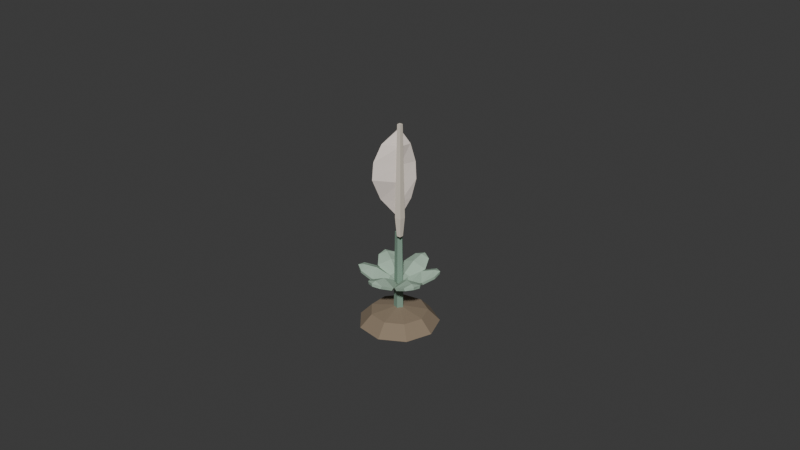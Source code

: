 # Source: plant-veertje.blend  (saved by Blender 5.2.44; exported with 4.5.12 LTS)
import bpy
from mathutils import Matrix  # noqa: F401  (used for matrix-valued properties, if any)

bpy.ops.wm.read_factory_settings(use_empty=True)
scene = bpy.context.scene
scene.name = 'Scene'

# ---- collections
col_collection = bpy.data.collections.new('Collection'); scene.collection.children.link(col_collection)

# ---- materials (node trees are filled in below, after node groups)
mat_veertjeearth = bpy.data.materials.new('VeertjeEarth')
mat_veertjeearth.diffuse_color = (0.2542, 0.1946, 0.1329, 1.0)
mat_veertjeleaf = bpy.data.materials.new('VeertjeLeaf')
mat_veertjeleaf.diffuse_color = (0.3864, 0.5271, 0.4125, 1.0)
mat_veertjestem = bpy.data.materials.new('VeertjeStem')
mat_veertjestem.diffuse_color = (0.2086, 0.3231, 0.2462, 1.0)
mat_veertjevane = bpy.data.materials.new('VeertjeVane')
mat_veertjevane.diffuse_color = (0.8879, 0.7913, 0.7157, 1.0)
mat_veertjequill = bpy.data.materials.new('VeertjeQuill')
mat_veertjequill.diffuse_color = (0.7758, 0.7011, 0.5906, 1.0)
mat_veertjeleafshade2 = bpy.data.materials.new('VeertjeLeafShade2')
mat_veertjeleafshade2.diffuse_color = (0.2993, 0.4082, 0.3195, 1.0)
mat_veertjevaneshade2 = bpy.data.materials.new('VeertjeVaneShade2')
mat_veertjevaneshade2.diffuse_color = (0.6876, 0.6128, 0.5542, 1.0)

# ---- material node trees
mat_veertjeearth.use_nodes = True; mat_veertjeearth.node_tree.nodes.clear()
_N = mat_veertjeearth.node_tree.nodes; _L = mat_veertjeearth.node_tree.links
n0 = _N.new('ShaderNodeBsdfPrincipled'); n0.name = 'Principled BSDF'; n0.location = (-200, 100)
n0.inputs[0].default_value = (0.2542, 0.1946, 0.1329, 1.0)
n0.inputs[2].default_value = 0.9
n0.inputs[10].default_value = 0.005
n1 = _N.new('ShaderNodeOutputMaterial'); n1.name = 'Material Output'; n1.location = (200, 100)
_L.new(n0.outputs[0], n1.inputs[0])
n1.is_active_output = True
mat_veertjeleaf.use_nodes = True; mat_veertjeleaf.node_tree.nodes.clear()
_N = mat_veertjeleaf.node_tree.nodes; _L = mat_veertjeleaf.node_tree.links
n0 = _N.new('ShaderNodeBsdfPrincipled'); n0.name = 'Principled BSDF'; n0.location = (-200, 100)
n0.inputs[0].default_value = (0.3864, 0.5271, 0.4125, 1.0)
n0.inputs[2].default_value = 0.9
n0.inputs[10].default_value = 0.005
n1 = _N.new('ShaderNodeOutputMaterial'); n1.name = 'Material Output'; n1.location = (200, 100)
_L.new(n0.outputs[0], n1.inputs[0])
n1.is_active_output = True
mat_veertjestem.use_nodes = True; mat_veertjestem.node_tree.nodes.clear()
_N = mat_veertjestem.node_tree.nodes; _L = mat_veertjestem.node_tree.links
n0 = _N.new('ShaderNodeBsdfPrincipled'); n0.name = 'Principled BSDF'; n0.location = (-200, 100)
n0.inputs[0].default_value = (0.2086, 0.3231, 0.2462, 1.0)
n0.inputs[2].default_value = 0.9
n0.inputs[10].default_value = 0.005
n1 = _N.new('ShaderNodeOutputMaterial'); n1.name = 'Material Output'; n1.location = (200, 100)
_L.new(n0.outputs[0], n1.inputs[0])
n1.is_active_output = True
mat_veertjevane.use_nodes = True; mat_veertjevane.node_tree.nodes.clear()
_N = mat_veertjevane.node_tree.nodes; _L = mat_veertjevane.node_tree.links
n0 = _N.new('ShaderNodeBsdfPrincipled'); n0.name = 'Principled BSDF'; n0.location = (-200, 100)
n0.inputs[0].default_value = (0.8879, 0.7913, 0.7157, 1.0)
n0.inputs[2].default_value = 0.9
n0.inputs[10].default_value = 0.005
n1 = _N.new('ShaderNodeOutputMaterial'); n1.name = 'Material Output'; n1.location = (200, 100)
_L.new(n0.outputs[0], n1.inputs[0])
n1.is_active_output = True
mat_veertjequill.use_nodes = True; mat_veertjequill.node_tree.nodes.clear()
_N = mat_veertjequill.node_tree.nodes; _L = mat_veertjequill.node_tree.links
n0 = _N.new('ShaderNodeBsdfPrincipled'); n0.name = 'Principled BSDF'; n0.location = (-200, 100)
n0.inputs[0].default_value = (0.7758, 0.7011, 0.5906, 1.0)
n0.inputs[2].default_value = 0.9
n0.inputs[10].default_value = 0.005
n1 = _N.new('ShaderNodeOutputMaterial'); n1.name = 'Material Output'; n1.location = (200, 100)
_L.new(n0.outputs[0], n1.inputs[0])
n1.is_active_output = True
mat_veertjeleafshade2.use_nodes = True; mat_veertjeleafshade2.node_tree.nodes.clear()
_N = mat_veertjeleafshade2.node_tree.nodes; _L = mat_veertjeleafshade2.node_tree.links
n0 = _N.new('ShaderNodeBsdfPrincipled'); n0.name = 'Principled BSDF'; n0.location = (-200, 100)
n0.inputs[0].default_value = (0.2993, 0.4082, 0.3195, 1.0)
n0.inputs[2].default_value = 0.9
n0.inputs[10].default_value = 0.005
n1 = _N.new('ShaderNodeOutputMaterial'); n1.name = 'Material Output'; n1.location = (200, 100)
_L.new(n0.outputs[0], n1.inputs[0])
n1.is_active_output = True
mat_veertjevaneshade2.use_nodes = True; mat_veertjevaneshade2.node_tree.nodes.clear()
_N = mat_veertjevaneshade2.node_tree.nodes; _L = mat_veertjevaneshade2.node_tree.links
n0 = _N.new('ShaderNodeBsdfPrincipled'); n0.name = 'Principled BSDF'; n0.location = (-200, 100)
n0.inputs[0].default_value = (0.6876, 0.6128, 0.5542, 1.0)
n0.inputs[2].default_value = 0.9
n0.inputs[10].default_value = 0.005
n1 = _N.new('ShaderNodeOutputMaterial'); n1.name = 'Material Output'; n1.location = (200, 100)
_L.new(n0.outputs[0], n1.inputs[0])
n1.is_active_output = True

# ---- world
world_world = bpy.data.worlds.new('World'); scene.world = world_world
world_world.use_nodes = True; world_world.node_tree.nodes.clear()
_N = world_world.node_tree.nodes; _L = world_world.node_tree.links
n0 = _N.new('ShaderNodeOutputWorld'); n0.name = 'World Output'; n0.location = (200, 100)
n1 = _N.new('ShaderNodeBackground'); n1.name = 'Background'; n1.location = (-200, 100)
n1.inputs[0].default_value = (0.05088, 0.05088, 0.05088, 1.0)
_L.new(n1.outputs[0], n0.inputs[0])
n0.is_active_output = True
world_world.color = (0.05088, 0.05088, 0.05088)
world_world.sun_shadow_jitter_overblur = 0.0

# ---- meshes
me_plantmound = bpy.data.meshes.new('PlantMound')
me_plantmound.from_pydata([(0.0125, 0.0, 0.0), (0.009576, 0.008035, 0.0), (0.002171, 0.01231, 0.0), (-0.00625, 0.01083, 0.0), (-0.01175, 0.004275, 0.0), (-0.01175, -0.004275, 0.0), (-0.00625, -0.01083, 0.0), (0.002171, -0.01231, 0.0), (0.009576, -0.008035, 0.0), (0.008839, 0.0, 0.003889), (0.006771, 0.005681, 0.003889), (0.001535, 0.008705, 0.003889), (-0.004419, 0.007655, 0.003889), (-0.008306, 0.003023, 0.003889), (-0.008306, -0.003023, 0.003889), (-0.004419, -0.007655, 0.003889), (0.001535, -0.008705, 0.003889), (0.006771, -0.005681, 0.003889), (0.0, 0.0, 0.0055)], [], [(0, 1, 10, 9), (1, 2, 11, 10), (2, 3, 12, 11), (3, 4, 13, 12), (4, 5, 14, 13), (5, 6, 15, 14), (6, 7, 16, 15), (7, 8, 17, 16), (8, 0, 9, 17), (9, 10, 18), (10, 11, 18), (11, 12, 18), (12, 13, 18), (13, 14, 18), (14, 15, 18), (15, 16, 18), (16, 17, 18), (17, 9, 18), (8, 7, 6, 5, 4, 3, 2, 1, 0)])
me_plantmound.materials.append(mat_veertjeearth)
me_plantmound.update()
me_plantleaf0 = bpy.data.meshes.new('PlantLeaf0')
me_plantleaf0.from_pydata([(-5.519e-11, -0.002647, 0.01536), (-8.833e-11, -0.006729, 0.01778), (-3.194e-11, -0.01071, 0.01856), (0.0, -0.0124, 0.01831), (0.00238, -0.003187, 0.0142), (0.004121, -0.007464, 0.01614), (0.002608, -0.01103, 0.01773), (-0.00238, -0.003187, 0.0142), (-0.004121, -0.007464, 0.01614), (-0.002608, -0.01103, 0.01773), (0.0, -0.0003353, 0.01193), (5.519e-11, -0.00325, 0.01457), (8.833e-11, -0.007117, 0.01686), (3.194e-11, -0.01076, 0.01756), (0.0, -0.01224, 0.01732), (0.001927, -0.003713, 0.01348), (0.003709, -0.007816, 0.0153), (0.002247, -0.01115, 0.0168), (-0.001927, -0.003713, 0.01348), (-0.003709, -0.007816, 0.0153), (-0.002247, -0.01115, 0.0168)], [], [(0, 1, 5, 4), (1, 2, 6, 5), (2, 3, 6), (7, 8, 1, 0), (8, 9, 2, 1), (9, 3, 2), (10, 15, 11), (12, 16, 17, 13), (13, 17, 14), (18, 10, 11), (18, 11, 12, 19), (19, 12, 13, 20), (20, 13, 14), (5, 6, 17, 16), (6, 3, 14, 17), (9, 8, 19, 20), (3, 9, 20, 14)])
me_plantleaf0.materials.append(mat_veertjeleaf)
me_plantleaf0.update()
me_plantleaf1 = bpy.data.meshes.new('PlantLeaf1')
me_plantleaf1.from_pydata([(0.002293, -0.001324, 0.01536), (0.005827, -0.003364, 0.01778), (0.009273, -0.005354, 0.01856), (0.01074, -0.0062, 0.01831), (0.00395, 0.0004675, 0.0142), (0.008525, -0.0001628, 0.01614), (0.01085, -0.003256, 0.01773), (0.00157, -0.003655, 0.0142), (0.004403, -0.007301, 0.01614), (0.008247, -0.007772, 0.01773), (0.0002904, -0.0001677, 0.01193), (0.002814, -0.001625, 0.01457), (0.006163, -0.003558, 0.01686), (0.009315, -0.005378, 0.01756), (0.0106, -0.006122, 0.01732), (0.004179, -0.0001882, 0.01348), (0.008623, -0.000696, 0.0153), (0.01078, -0.00363, 0.0168), (0.002253, -0.003525, 0.01348), (0.004914, -0.00712, 0.0153), (0.008534, -0.007522, 0.0168)], [], [(0, 1, 5, 4), (1, 2, 6, 5), (2, 3, 6), (7, 8, 1, 0), (8, 9, 2, 1), (9, 3, 2), (10, 15, 11), (12, 16, 17, 13), (13, 17, 14), (18, 10, 11), (18, 11, 12, 19), (19, 12, 13, 20), (20, 13, 14), (5, 6, 17, 16), (6, 3, 14, 17), (9, 8, 19, 20), (3, 9, 20, 14)])
me_plantleaf1.materials.append(mat_veertjeleaf)
me_plantleaf1.update()
me_plantleaf2 = bpy.data.meshes.new('PlantLeaf2')
me_plantleaf2.from_pydata([(0.002293, 0.001324, 0.01536), (0.005827, 0.003364, 0.01778), (0.009273, 0.005354, 0.01856), (0.01074, 0.0062, 0.01831), (0.00157, 0.003655, 0.0142), (0.004403, 0.007301, 0.01614), (0.008247, 0.007772, 0.01773), (0.00395, -0.0004675, 0.0142), (0.008525, 0.0001628, 0.01614), (0.01085, 0.003256, 0.01773), (0.0002904, 0.0001677, 0.01193), (0.002814, 0.001625, 0.01457), (0.006163, 0.003558, 0.01686), (0.009315, 0.005378, 0.01756), (0.0106, 0.006122, 0.01732), (0.002253, 0.003525, 0.01348), (0.004914, 0.00712, 0.0153), (0.008534, 0.007522, 0.0168), (0.004179, 0.0001882, 0.01348), (0.008623, 0.000696, 0.0153), (0.01078, 0.00363, 0.0168)], [], [(0, 1, 5, 4), (1, 2, 6, 5), (2, 3, 6), (7, 8, 1, 0), (8, 9, 2, 1), (9, 3, 2), (10, 15, 11), (12, 16, 17, 13), (13, 17, 14), (18, 10, 11), (18, 11, 12, 19), (19, 12, 13, 20), (20, 13, 14), (5, 6, 17, 16), (6, 3, 14, 17), (9, 8, 19, 20), (3, 9, 20, 14)])
me_plantleaf2.materials.append(mat_veertjeleaf)
me_plantleaf2.update()
me_plantleaf3 = bpy.data.meshes.new('PlantLeaf3')
me_plantleaf3.from_pydata([(-1.75e-10, 0.002647, 0.01536), (-5.721e-10, 0.006729, 0.01778), (-9.462e-10, 0.01071, 0.01856), (-1.165e-09, 0.0124, 0.01831), (-0.00238, 0.003187, 0.0142), (-0.004121, 0.007464, 0.01614), (-0.002608, 0.01103, 0.01773), (0.00238, 0.003187, 0.0142), (0.004121, 0.007464, 0.01614), (0.002608, 0.01103, 0.01773), (-1.559e-10, 0.0003353, 0.01193), (-3.405e-10, 0.00325, 0.01457), (-6.383e-10, 0.007117, 0.01686), (-9.302e-10, 0.01076, 0.01756), (-9.893e-10, 0.01224, 0.01732), (-0.001927, 0.003713, 0.01348), (-0.003709, 0.007816, 0.0153), (-0.002247, 0.01115, 0.0168), (0.001927, 0.003713, 0.01348), (0.003709, 0.007816, 0.0153), (0.002247, 0.01115, 0.0168)], [], [(0, 1, 5, 4), (1, 2, 6, 5), (2, 3, 6), (7, 8, 1, 0), (8, 9, 2, 1), (9, 3, 2), (10, 15, 11), (12, 16, 17, 13), (13, 17, 14), (18, 10, 11), (18, 11, 12, 19), (19, 12, 13, 20), (20, 13, 14), (5, 6, 17, 16), (6, 3, 14, 17), (9, 8, 19, 20), (3, 9, 20, 14)])
me_plantleaf3.materials.append(mat_veertjeleaf)
me_plantleaf3.update()
me_plantleaf4 = bpy.data.meshes.new('PlantLeaf4')
me_plantleaf4.from_pydata([(-0.002293, 0.001324, 0.01536), (-0.005827, 0.003364, 0.01778), (-0.009273, 0.005354, 0.01856), (-0.01074, 0.0062, 0.01831), (-0.00395, -0.0004675, 0.0142), (-0.008525, 0.0001628, 0.01614), (-0.01085, 0.003256, 0.01773), (-0.00157, 0.003655, 0.0142), (-0.004403, 0.007301, 0.01614), (-0.008247, 0.007772, 0.01773), (-0.0002904, 0.0001677, 0.01193), (-0.002814, 0.001625, 0.01457), (-0.006163, 0.003558, 0.01686), (-0.009315, 0.005378, 0.01756), (-0.0106, 0.006122, 0.01732), (-0.004179, 0.0001882, 0.01348), (-0.008623, 0.000696, 0.0153), (-0.01078, 0.00363, 0.0168), (-0.002253, 0.003525, 0.01348), (-0.004914, 0.00712, 0.0153), (-0.008534, 0.007522, 0.0168)], [], [(0, 1, 5, 4), (1, 2, 6, 5), (2, 3, 6), (7, 8, 1, 0), (8, 9, 2, 1), (9, 3, 2), (10, 15, 11), (12, 16, 17, 13), (13, 17, 14), (18, 10, 11), (18, 11, 12, 19), (19, 12, 13, 20), (20, 13, 14), (5, 6, 17, 16), (6, 3, 14, 17), (9, 8, 19, 20), (3, 9, 20, 14)])
me_plantleaf4.materials.append(mat_veertjeleaf)
me_plantleaf4.update()
me_plantleaf5 = bpy.data.meshes.new('PlantLeaf5')
me_plantleaf5.from_pydata([(-0.002293, -0.001324, 0.01536), (-0.005827, -0.003364, 0.01778), (-0.009273, -0.005354, 0.01856), (-0.01074, -0.0062, 0.01831), (-0.00157, -0.003655, 0.0142), (-0.004403, -0.007301, 0.01614), (-0.008247, -0.007772, 0.01773), (-0.00395, 0.0004675, 0.0142), (-0.008525, -0.0001628, 0.01614), (-0.01085, -0.003256, 0.01773), (-0.0002904, -0.0001677, 0.01193), (-0.002814, -0.001625, 0.01457), (-0.006163, -0.003558, 0.01686), (-0.009315, -0.005378, 0.01756), (-0.0106, -0.006122, 0.01732), (-0.002253, -0.003525, 0.01348), (-0.004914, -0.00712, 0.0153), (-0.008534, -0.007522, 0.0168), (-0.004179, -0.0001882, 0.01348), (-0.008623, -0.000696, 0.0153), (-0.01078, -0.00363, 0.0168)], [], [(0, 1, 5, 4), (1, 2, 6, 5), (2, 3, 6), (7, 8, 1, 0), (8, 9, 2, 1), (9, 3, 2), (10, 15, 11), (12, 16, 17, 13), (13, 17, 14), (18, 10, 11), (18, 11, 12, 19), (19, 12, 13, 20), (20, 13, 14), (5, 6, 17, 16), (6, 3, 14, 17), (9, 8, 19, 20), (3, 9, 20, 14)])
me_plantleaf5.materials.append(mat_veertjeleaf)
me_plantleaf5.update()
me_plantstem = bpy.data.meshes.new('PlantStem')
me_plantstem.from_pydata([(0.0016, 0.0, 0.0045), (0.0004944, 0.001522, 0.0045), (-0.001294, 0.0009405, 0.0045), (-0.001294, -0.0009405, 0.0045), (0.0004944, -0.001522, 0.0045), (0.0012, 0.0, 0.0305), (0.0003708, 0.001141, 0.0305), (-0.0009708, 0.0007053, 0.0305), (-0.0009708, -0.0007053, 0.0305), (0.0003708, -0.001141, 0.0305)], [], [(0, 1, 6, 5), (1, 2, 7, 6), (2, 3, 8, 7), (3, 4, 9, 8), (4, 0, 5, 9), (4, 3, 2, 1, 0), (5, 6, 7, 8, 9)])
me_plantstem.materials.append(mat_veertjestem)
me_plantstem.update()
me_veertjeblad = bpy.data.meshes.new('VeertjeBlad')
me_veertjeblad.from_pydata([(0.0008981, -0.0008784, 0.03538), (0.001935, -0.001873, 0.04143), (0.001937, -0.001878, 0.04749), (0.001938, -0.001878, 0.05302), (0.001935, -0.00187, 0.05859), (0.0008964, -0.000872, 0.06364), (0.0, 0.0, 0.036), (-0.003469, -0.004128, 0.04144), (-0.005144, -0.005818, 0.04749), (-0.004865, -0.005537, 0.05302), (-0.003196, -0.003849, 0.05856), (0.0, 0.0, 0.064), (0.0, 0.0, 0.036), (0.002762, 0.00216, 0.04144), (0.003808, 0.003179, 0.04749), (0.003634, 0.003009, 0.05302), (0.002589, 0.001999, 0.05856), (0.0, 0.0, 0.064), (0.0001909, -0.0002105, 0.03562), (0.001176, -0.001239, 0.04157), (0.001174, -0.001233, 0.04751), (0.001174, -0.001234, 0.05298), (0.001176, -0.001241, 0.05841), (0.0001926, -0.0002169, 0.06336), (0.0, 0.0, 0.035), (-0.003885, -0.003226, 0.04156), (-0.005604, -0.00493, 0.04751), (-0.005318, -0.004646, 0.05298), (-0.003592, -0.00294, 0.05844), (0.0, 0.0, 0.063), (0.0, 0.0, 0.035), (0.001798, 0.0024, 0.04156), (0.002856, 0.003485, 0.04751), (0.002679, 0.003304, 0.05298), (0.00162, 0.002209, 0.05844), (0.0, 0.0, 0.063)], [], [(1, 7, 0), (3, 9, 8, 2), (4, 10, 9, 3), (5, 10, 4), (0, 13, 1), (1, 13, 14, 2), (2, 14, 15, 3), (4, 16, 5), (19, 18, 25), (20, 19, 25, 26), (21, 20, 26, 27), (23, 22, 28), (18, 19, 31), (20, 21, 33, 32), (21, 22, 34, 33), (22, 23, 34), (0, 7, 25, 18), (7, 8, 26, 25), (8, 9, 27, 26), (9, 10, 28, 27), (10, 5, 23, 28), (13, 0, 18, 31), (14, 13, 31, 32), (15, 14, 32, 33), (16, 15, 33, 34)])
me_veertjeblad.materials.append(mat_veertjevane)
me_veertjeblad.update()
me_veertjeschacht = bpy.data.meshes.new('VeertjeSchacht')
me_veertjeschacht.from_pydata([(0.002673, -0.001428, 0.0305), (0.001428, -0.001428, 0.0305), (0.001428, -0.002673, 0.0305), (0.002673, -0.002673, 0.0305), (0.003062, -0.001039, 0.0365), (0.001039, -0.001039, 0.0365), (0.001039, -0.003062, 0.0365), (0.003062, -0.003062, 0.0365), (0.002595, -0.001506, 0.0655), (0.001506, -0.001506, 0.0655), (0.001506, -0.002595, 0.0655), (0.002595, -0.002595, 0.0655)], [], [(0, 1, 5, 4), (1, 2, 6, 5), (2, 3, 7, 6), (3, 0, 4, 7), (4, 5, 9, 8), (5, 6, 10, 9), (6, 7, 11, 10), (7, 4, 8, 11), (3, 2, 1, 0), (8, 9, 10, 11)])
me_veertjeschacht.materials.append(mat_veertjequill)
me_veertjeschacht.update()
me_plantleaf0shade2 = bpy.data.meshes.new('PlantLeaf0Shade2')
me_plantleaf0shade2.from_pydata([(0.0, 0.0003353, 0.01267), (-5.519e-11, -0.002647, 0.01536), (0.00238, -0.003187, 0.0142), (-0.00238, -0.003187, 0.0142), (5.519e-11, -0.00325, 0.01457), (0.001927, -0.003713, 0.01348), (0.003709, -0.007816, 0.0153), (8.833e-11, -0.007117, 0.01686), (0.0, -0.0003353, 0.01193), (0.004121, -0.007464, 0.01614), (-0.001927, -0.003713, 0.01348), (-0.004121, -0.007464, 0.01614), (-0.003709, -0.007816, 0.0153)], [], [(0, 1, 2), (3, 1, 0), (4, 5, 6, 7), (0, 2, 5, 8), (2, 9, 6, 5), (3, 0, 8, 10), (11, 3, 10, 12)])
me_plantleaf0shade2.materials.append(mat_veertjeleafshade2)
me_plantleaf0shade2.update()
me_plantleaf1shade2 = bpy.data.meshes.new('PlantLeaf1Shade2')
me_plantleaf1shade2.from_pydata([(-0.0002904, 0.0001677, 0.01267), (0.002293, -0.001324, 0.01536), (0.00395, 0.0004675, 0.0142), (0.00157, -0.003655, 0.0142), (0.002814, -0.001625, 0.01457), (0.004179, -0.0001882, 0.01348), (0.008623, -0.000696, 0.0153), (0.006163, -0.003558, 0.01686), (0.0002904, -0.0001677, 0.01193), (0.008525, -0.0001628, 0.01614), (0.002253, -0.003525, 0.01348), (0.004403, -0.007301, 0.01614), (0.004914, -0.00712, 0.0153)], [], [(0, 1, 2), (3, 1, 0), (4, 5, 6, 7), (0, 2, 5, 8), (2, 9, 6, 5), (3, 0, 8, 10), (11, 3, 10, 12)])
me_plantleaf1shade2.materials.append(mat_veertjeleafshade2)
me_plantleaf1shade2.update()
me_plantleaf2shade2 = bpy.data.meshes.new('PlantLeaf2Shade2')
me_plantleaf2shade2.from_pydata([(-0.0002904, -0.0001677, 0.01267), (0.002293, 0.001324, 0.01536), (0.00157, 0.003655, 0.0142), (0.00395, -0.0004675, 0.0142), (0.002814, 0.001625, 0.01457), (0.002253, 0.003525, 0.01348), (0.004914, 0.00712, 0.0153), (0.006163, 0.003558, 0.01686), (0.0002904, 0.0001677, 0.01193), (0.004403, 0.007301, 0.01614), (0.004179, 0.0001882, 0.01348), (0.008525, 0.0001628, 0.01614), (0.008623, 0.000696, 0.0153)], [], [(0, 1, 2), (3, 1, 0), (4, 5, 6, 7), (0, 2, 5, 8), (2, 9, 6, 5), (3, 0, 8, 10), (11, 3, 10, 12)])
me_plantleaf2shade2.materials.append(mat_veertjeleafshade2)
me_plantleaf2shade2.update()
me_plantleaf3shade2 = bpy.data.meshes.new('PlantLeaf3Shade2')
me_plantleaf3shade2.from_pydata([(1.559e-10, -0.0003353, 0.01267), (-1.75e-10, 0.002647, 0.01536), (-0.00238, 0.003187, 0.0142), (0.00238, 0.003187, 0.0142), (-3.405e-10, 0.00325, 0.01457), (-0.001927, 0.003713, 0.01348), (-0.003709, 0.007816, 0.0153), (-6.383e-10, 0.007117, 0.01686), (-1.559e-10, 0.0003353, 0.01193), (-0.004121, 0.007464, 0.01614), (0.001927, 0.003713, 0.01348), (0.004121, 0.007464, 0.01614), (0.003709, 0.007816, 0.0153)], [], [(0, 1, 2), (3, 1, 0), (4, 5, 6, 7), (0, 2, 5, 8), (2, 9, 6, 5), (3, 0, 8, 10), (11, 3, 10, 12)])
me_plantleaf3shade2.materials.append(mat_veertjeleafshade2)
me_plantleaf3shade2.update()
me_plantleaf4shade2 = bpy.data.meshes.new('PlantLeaf4Shade2')
me_plantleaf4shade2.from_pydata([(0.0002904, -0.0001677, 0.01267), (-0.002293, 0.001324, 0.01536), (-0.00395, -0.0004675, 0.0142), (-0.00157, 0.003655, 0.0142), (-0.002814, 0.001625, 0.01457), (-0.004179, 0.0001882, 0.01348), (-0.008623, 0.000696, 0.0153), (-0.006163, 0.003558, 0.01686), (-0.0002904, 0.0001677, 0.01193), (-0.008525, 0.0001628, 0.01614), (-0.002253, 0.003525, 0.01348), (-0.004403, 0.007301, 0.01614), (-0.004914, 0.00712, 0.0153)], [], [(0, 1, 2), (3, 1, 0), (4, 5, 6, 7), (0, 2, 5, 8), (2, 9, 6, 5), (3, 0, 8, 10), (11, 3, 10, 12)])
me_plantleaf4shade2.materials.append(mat_veertjeleafshade2)
me_plantleaf4shade2.update()
me_plantleaf5shade2 = bpy.data.meshes.new('PlantLeaf5Shade2')
me_plantleaf5shade2.from_pydata([(0.0002904, 0.0001677, 0.01267), (-0.002293, -0.001324, 0.01536), (-0.00157, -0.003655, 0.0142), (-0.00395, 0.0004675, 0.0142), (-0.002814, -0.001625, 0.01457), (-0.002253, -0.003525, 0.01348), (-0.004914, -0.00712, 0.0153), (-0.006163, -0.003558, 0.01686), (-0.0002904, -0.0001677, 0.01193), (-0.004403, -0.007301, 0.01614), (-0.004179, -0.0001882, 0.01348), (-0.008525, -0.0001628, 0.01614), (-0.008623, -0.000696, 0.0153)], [], [(0, 1, 2), (3, 1, 0), (4, 5, 6, 7), (0, 2, 5, 8), (2, 9, 6, 5), (3, 0, 8, 10), (11, 3, 10, 12)])
me_plantleaf5shade2.materials.append(mat_veertjeleafshade2)
me_plantleaf5shade2.update()
me_veertjebladshade2 = bpy.data.meshes.new('VeertjeBladShade2')
me_veertjebladshade2.from_pydata([(0.001937, -0.001878, 0.04749), (-0.005144, -0.005818, 0.04749), (-0.003469, -0.004128, 0.04144), (0.001935, -0.001873, 0.04143), (0.001938, -0.001878, 0.05302), (0.003634, 0.003009, 0.05302), (0.002589, 0.001999, 0.05856), (0.001935, -0.00187, 0.05859), (0.001176, -0.001241, 0.05841), (0.001174, -0.001234, 0.05298), (-0.005318, -0.004646, 0.05298), (-0.003592, -0.00294, 0.05844), (0.001176, -0.001239, 0.04157), (0.001174, -0.001233, 0.04751), (0.002856, 0.003485, 0.04751), (0.001798, 0.0024, 0.04156), (0.0008964, -0.000872, 0.06364), (0.00162, 0.002209, 0.05844), (0.0001926, -0.0002169, 0.06336)], [], [(0, 1, 2, 3), (4, 5, 6, 7), (8, 9, 10, 11), (12, 13, 14, 15), (16, 6, 17, 18)])
me_veertjebladshade2.materials.append(mat_veertjevaneshade2)
me_veertjebladshade2.update()

# ---- objects
ob_plantmound = bpy.data.objects.new('PlantMound', me_plantmound)
ob_plantleaf0 = bpy.data.objects.new('PlantLeaf0', me_plantleaf0)
ob_plantleaf1 = bpy.data.objects.new('PlantLeaf1', me_plantleaf1)
ob_plantleaf2 = bpy.data.objects.new('PlantLeaf2', me_plantleaf2)
ob_plantleaf3 = bpy.data.objects.new('PlantLeaf3', me_plantleaf3)
ob_plantleaf4 = bpy.data.objects.new('PlantLeaf4', me_plantleaf4)
ob_plantleaf5 = bpy.data.objects.new('PlantLeaf5', me_plantleaf5)
ob_plantstem = bpy.data.objects.new('PlantStem', me_plantstem)
ob_veertjeblad = bpy.data.objects.new('VeertjeBlad', me_veertjeblad)
ob_veertjeschacht = bpy.data.objects.new('VeertjeSchacht', me_veertjeschacht)
ob_plantveertje = bpy.data.objects.new('PlantVeertje', None)
ob_plantleaf0shade2 = bpy.data.objects.new('PlantLeaf0Shade2', me_plantleaf0shade2)
ob_plantleaf1shade2 = bpy.data.objects.new('PlantLeaf1Shade2', me_plantleaf1shade2)
ob_plantleaf2shade2 = bpy.data.objects.new('PlantLeaf2Shade2', me_plantleaf2shade2)
ob_plantleaf3shade2 = bpy.data.objects.new('PlantLeaf3Shade2', me_plantleaf3shade2)
ob_plantleaf4shade2 = bpy.data.objects.new('PlantLeaf4Shade2', me_plantleaf4shade2)
ob_plantleaf5shade2 = bpy.data.objects.new('PlantLeaf5Shade2', me_plantleaf5shade2)
ob_veertjebladshade2 = bpy.data.objects.new('VeertjeBladShade2', me_veertjebladshade2)

# ---- transforms, parenting, visibility, modifiers, constraints
ob_plantmound.parent = ob_plantveertje
ob_plantmound.location = (0.0, 0.0, 0.0)
ob_plantleaf0.parent = ob_plantveertje
ob_plantleaf0.location = (0.0, 0.0, 0.0)
ob_plantleaf1.parent = ob_plantveertje
ob_plantleaf1.location = (0.0, 0.0, 0.0)
ob_plantleaf2.parent = ob_plantveertje
ob_plantleaf2.location = (0.0, 0.0, 0.0)
ob_plantleaf3.parent = ob_plantveertje
ob_plantleaf3.location = (0.0, 0.0, 0.0)
ob_plantleaf4.parent = ob_plantveertje
ob_plantleaf4.location = (0.0, 0.0, 0.0)
ob_plantleaf5.parent = ob_plantveertje
ob_plantleaf5.location = (0.0, 0.0, 0.0)
ob_plantstem.parent = ob_plantveertje
ob_plantstem.location = (0.0, 0.0, 0.0)
ob_veertjeblad.parent = ob_plantveertje
ob_veertjeblad.location = (0.0, 0.0, 0.0)
ob_veertjeschacht.parent = ob_plantveertje
ob_veertjeschacht.location = (0.0, 0.0, 0.0)
ob_plantveertje.location = (0.0, 0.0, 0.0)
ob_plantveertje.empty_display_size = 0.02
ob_plantleaf0shade2.parent = ob_plantveertje
ob_plantleaf0shade2.location = (0.0, 0.0, 0.0)
ob_plantleaf1shade2.parent = ob_plantveertje
ob_plantleaf1shade2.location = (0.0, 0.0, 0.0)
ob_plantleaf2shade2.parent = ob_plantveertje
ob_plantleaf2shade2.location = (0.0, 0.0, 0.0)
ob_plantleaf3shade2.parent = ob_plantveertje
ob_plantleaf3shade2.location = (0.0, 0.0, 0.0)
ob_plantleaf4shade2.parent = ob_plantveertje
ob_plantleaf4shade2.location = (0.0, 0.0, 0.0)
ob_plantleaf5shade2.parent = ob_plantveertje
ob_plantleaf5shade2.location = (0.0, 0.0, 0.0)
ob_veertjebladshade2.parent = ob_plantveertje
ob_veertjebladshade2.location = (0.0, 0.0, 0.0)

# ---- collection membership
col_collection.objects.link(ob_plantmound)
col_collection.objects.link(ob_plantleaf0)
col_collection.objects.link(ob_plantleaf1)
col_collection.objects.link(ob_plantleaf2)
col_collection.objects.link(ob_plantleaf3)
col_collection.objects.link(ob_plantleaf4)
col_collection.objects.link(ob_plantleaf5)
col_collection.objects.link(ob_plantstem)
col_collection.objects.link(ob_veertjeblad)
col_collection.objects.link(ob_veertjeschacht)
col_collection.objects.link(ob_plantveertje)
col_collection.objects.link(ob_plantleaf0shade2)
col_collection.objects.link(ob_plantleaf1shade2)
col_collection.objects.link(ob_plantleaf2shade2)
col_collection.objects.link(ob_plantleaf3shade2)
col_collection.objects.link(ob_plantleaf4shade2)
col_collection.objects.link(ob_plantleaf5shade2)
col_collection.objects.link(ob_veertjebladshade2)

# ---- scene / render settings (as saved in the file)
scene.frame_start = 1; scene.frame_end = 250; scene.frame_set(1)
scene.render.engine = 'BLENDER_EEVEE_NEXT'
scene.render.bake_bias = 0.0
scene.render.bake_samples = 0
scene.render.compositor_device = 'GPU'
scene.eevee.use_volume_custom_range = False
scene.eevee.fast_gi_thickness_near = 0.1
scene.eevee.fast_gi_thickness_far = 0.0
scene.eevee.ray_tracing_options.screen_trace_thickness = 0.1
bpy.context.view_layer.update()

# ---- added for rendering (the .blend has no active camera and no usable light): camera, sun
cam_auto = bpy.data.cameras.new('AutoCamera')
cam_auto.lens = 50.0
cam_auto.sensor_width = 36.0
cam_auto.clip_end = 1000.0
ob_auto_camera = bpy.data.objects.new('AutoCamera', cam_auto)
scene.collection.objects.link(ob_auto_camera)
ob_auto_camera.location = (0.185422, -0.222054, 0.180786)
ob_auto_camera.rotation_euler = (1.09748, -7.21219e-08, 0.694738)
scene.camera = ob_auto_camera
light_auto_sun = bpy.data.lights.new('AutoSun', 'SUN')
light_auto_sun.energy = 3.0
light_auto_sun.angle = 0.0523599
ob_auto_sun = bpy.data.objects.new('AutoSun', light_auto_sun)
scene.collection.objects.link(ob_auto_sun)
ob_auto_sun.rotation_euler = (0.872665, 0.174533, 0.523599)
bpy.context.view_layer.update()
